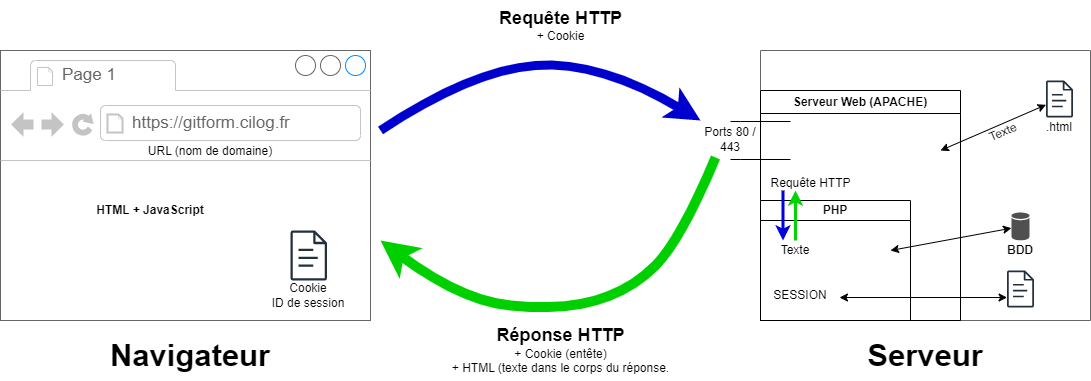

The diagram above was exported from draw.io. Its source (the exported page's mxGraphModel, read from the mxfile embedded in the PNG):
<mxGraphModel dx="1900" dy="621" grid="1" gridSize="10" guides="1" tooltips="1" connect="1" arrows="1" fold="1" page="1" pageScale="1" pageWidth="850" pageHeight="1100" math="0" shadow="0">
  <root>
    <mxCell id="0" />
    <mxCell id="1" parent="0" />
    <mxCell id="OOa_4RKx0FngRDqTaHC--13" value="" style="swimlane;startSize=0;fillColor=#f5f5f5;fontColor=#333333;strokeColor=#666666;" parent="1" vertex="1">
      <mxGeometry x="500" y="140" width="330" height="270" as="geometry">
        <mxRectangle x="724" y="348" width="50" height="40" as="alternateBounds" />
      </mxGeometry>
    </mxCell>
    <mxCell id="OOa_4RKx0FngRDqTaHC--7" value="" style="sketch=0;shadow=0;dashed=0;html=1;strokeColor=none;fillColor=#505050;labelPosition=center;verticalLabelPosition=bottom;verticalAlign=top;outlineConnect=0;align=center;shape=mxgraph.office.databases.database;" parent="OOa_4RKx0FngRDqTaHC--13" vertex="1">
      <mxGeometry x="251" y="162" width="18" height="28" as="geometry" />
    </mxCell>
    <mxCell id="OOa_4RKx0FngRDqTaHC--14" value="Serveur Web (APACHE)" style="swimlane;whiteSpace=wrap;html=1;" parent="OOa_4RKx0FngRDqTaHC--13" vertex="1" collapsed="1">
      <mxGeometry y="40" width="200" height="230" as="geometry">
        <mxRectangle x="320" y="250" width="200" height="200" as="alternateBounds" />
      </mxGeometry>
    </mxCell>
    <mxCell id="OOa_4RKx0FngRDqTaHC--19" value="PHP" style="swimlane;whiteSpace=wrap;html=1;startSize=23;" parent="OOa_4RKx0FngRDqTaHC--14" vertex="1">
      <mxGeometry x="40" y="50" width="100" height="90" as="geometry" />
    </mxCell>
    <mxCell id="1TxzRmmf_6NyiPeHqohu-6" value="" style="edgeStyle=orthogonalEdgeStyle;html=1;endArrow=block;elbow=vertical;startArrow=block;startFill=1;endFill=1;strokeColor=#545B64;rounded=0;" parent="OOa_4RKx0FngRDqTaHC--14" edge="1">
      <mxGeometry width="100" relative="1" as="geometry">
        <mxPoint x="150" y="120" as="sourcePoint" />
        <mxPoint x="250" y="120" as="targetPoint" />
      </mxGeometry>
    </mxCell>
    <mxCell id="1TxzRmmf_6NyiPeHqohu-13" value="" style="html=1;labelBackgroundColor=#ffffff;startArrow=classic;startFill=1;startSize=6;endArrow=classic;endFill=1;endSize=6;jettySize=auto;orthogonalLoop=1;strokeWidth=1;fontSize=14;rounded=0;" parent="OOa_4RKx0FngRDqTaHC--14" edge="1">
      <mxGeometry width="60" height="60" relative="1" as="geometry">
        <mxPoint x="170" y="60" as="sourcePoint" />
        <mxPoint x="230" as="targetPoint" />
      </mxGeometry>
    </mxCell>
    <mxCell id="1TxzRmmf_6NyiPeHqohu-16" value="" style="html=1;labelBackgroundColor=#ffffff;startArrow=classic;startFill=1;startSize=6;endArrow=classic;endFill=1;endSize=6;jettySize=auto;orthogonalLoop=1;strokeWidth=1;fontSize=14;rounded=0;" parent="OOa_4RKx0FngRDqTaHC--14" edge="1">
      <mxGeometry width="60" height="60" relative="1" as="geometry">
        <mxPoint x="180" y="180" as="sourcePoint" />
        <mxPoint x="240" y="120" as="targetPoint" />
      </mxGeometry>
    </mxCell>
    <mxCell id="1TxzRmmf_6NyiPeHqohu-17" value="" style="html=1;labelBackgroundColor=#ffffff;startArrow=classic;startFill=1;startSize=6;endArrow=classic;endFill=1;endSize=6;jettySize=auto;orthogonalLoop=1;strokeWidth=1;fontSize=14;rounded=0;" parent="OOa_4RKx0FngRDqTaHC--14" edge="1">
      <mxGeometry width="60" height="60" relative="1" as="geometry">
        <mxPoint x="180" y="170" as="sourcePoint" />
        <mxPoint x="240" y="110" as="targetPoint" />
      </mxGeometry>
    </mxCell>
    <mxCell id="1TxzRmmf_6NyiPeHqohu-29" value="&lt;span class=&quot;ILfuVd&quot; lang=&quot;fr&quot;&gt;Requête HTTP&lt;br&gt;&lt;/span&gt;" style="text;html=1;strokeColor=none;fillColor=none;align=center;verticalAlign=middle;whiteSpace=wrap;rounded=0;" parent="OOa_4RKx0FngRDqTaHC--14" vertex="1">
      <mxGeometry x="10" y="60" width="90" height="20" as="geometry" />
    </mxCell>
    <mxCell id="HA64Wpwra5cqt_Me3oY8-1" value="Text" style="text;html=1;strokeColor=none;fillColor=none;align=center;verticalAlign=middle;whiteSpace=wrap;rounded=0;" parent="OOa_4RKx0FngRDqTaHC--14" vertex="1">
      <mxGeometry x="5" y="80" width="60" height="30" as="geometry" />
    </mxCell>
    <mxCell id="HA64Wpwra5cqt_Me3oY8-2" value="Text" style="text;html=1;align=center;verticalAlign=middle;resizable=0;points=[];autosize=1;strokeColor=none;fillColor=none;" parent="OOa_4RKx0FngRDqTaHC--14" vertex="1">
      <mxGeometry y="80" width="40" height="30" as="geometry" />
    </mxCell>
    <mxCell id="HA64Wpwra5cqt_Me3oY8-3" value="Requête HTTP" style="text;html=1;align=center;verticalAlign=middle;resizable=0;points=[];autosize=1;strokeColor=none;fillColor=none;" parent="OOa_4RKx0FngRDqTaHC--14" vertex="1">
      <mxGeometry y="78" width="100" height="30" as="geometry" />
    </mxCell>
    <mxCell id="HA64Wpwra5cqt_Me3oY8-7" value="" style="endArrow=classic;html=1;rounded=0;" parent="OOa_4RKx0FngRDqTaHC--14" edge="1">
      <mxGeometry width="50" height="50" relative="1" as="geometry">
        <mxPoint x="60" y="110" as="sourcePoint" />
        <mxPoint x="110" y="60" as="targetPoint" />
      </mxGeometry>
    </mxCell>
    <mxCell id="1TxzRmmf_6NyiPeHqohu-2" value="&lt;b&gt;BDD&lt;/b&gt;" style="text;html=1;strokeColor=none;fillColor=none;align=center;verticalAlign=middle;whiteSpace=wrap;rounded=0;" parent="OOa_4RKx0FngRDqTaHC--13" vertex="1">
      <mxGeometry x="240" y="190" width="40" height="20" as="geometry" />
    </mxCell>
    <mxCell id="1TxzRmmf_6NyiPeHqohu-10" value="" style="sketch=0;outlineConnect=0;fontColor=#232F3E;gradientColor=none;fillColor=#232F3D;strokeColor=none;dashed=0;verticalLabelPosition=bottom;verticalAlign=top;align=center;html=1;fontSize=12;fontStyle=0;aspect=fixed;pointerEvents=1;shape=mxgraph.aws4.document;" parent="OOa_4RKx0FngRDqTaHC--13" vertex="1">
      <mxGeometry x="246.5" y="220" width="27" height="36.95" as="geometry" />
    </mxCell>
    <mxCell id="1TxzRmmf_6NyiPeHqohu-11" value="" style="sketch=0;outlineConnect=0;fontColor=#232F3E;gradientColor=none;fillColor=#232F3D;strokeColor=none;dashed=0;verticalLabelPosition=bottom;verticalAlign=top;align=center;html=1;fontSize=12;fontStyle=0;aspect=fixed;pointerEvents=1;shape=mxgraph.aws4.document;" parent="OOa_4RKx0FngRDqTaHC--13" vertex="1">
      <mxGeometry x="285.5" y="30.00000000000001" width="27" height="36.95" as="geometry" />
    </mxCell>
    <mxCell id="1TxzRmmf_6NyiPeHqohu-12" value=".html" style="text;html=1;strokeColor=none;fillColor=none;align=center;verticalAlign=middle;whiteSpace=wrap;rounded=0;" parent="OOa_4RKx0FngRDqTaHC--13" vertex="1">
      <mxGeometry x="269" y="66.95" width="60" height="20" as="geometry" />
    </mxCell>
    <mxCell id="1TxzRmmf_6NyiPeHqohu-14" value="" style="html=1;labelBackgroundColor=#ffffff;startArrow=classic;startFill=1;startSize=6;endArrow=classic;endFill=1;endSize=6;jettySize=auto;orthogonalLoop=1;strokeWidth=1;fontSize=14;rounded=0;" parent="OOa_4RKx0FngRDqTaHC--13" target="1TxzRmmf_6NyiPeHqohu-11" edge="1">
      <mxGeometry width="60" height="60" relative="1" as="geometry">
        <mxPoint x="180" y="100" as="sourcePoint" />
        <mxPoint x="260" y="50" as="targetPoint" />
      </mxGeometry>
    </mxCell>
    <mxCell id="1TxzRmmf_6NyiPeHqohu-23" value="Texte" style="text;html=1;strokeColor=none;fillColor=none;align=center;verticalAlign=middle;whiteSpace=wrap;rounded=0;rotation=337;direction=east;" parent="OOa_4RKx0FngRDqTaHC--13" vertex="1">
      <mxGeometry x="217.75" y="66.95" width="50" height="30" as="geometry" />
    </mxCell>
    <mxCell id="OOa_4RKx0FngRDqTaHC--25" value="" style="strokeWidth=1;shadow=0;dashed=0;align=center;html=1;shape=mxgraph.mockup.containers.browserWindow;rSize=0;strokeColor=#666666;strokeColor2=#008cff;strokeColor3=#c4c4c4;mainText=,;recursiveResize=0;" parent="1" vertex="1">
      <mxGeometry x="-260" y="140" width="370" height="270" as="geometry" />
    </mxCell>
    <mxCell id="OOa_4RKx0FngRDqTaHC--26" value="Page 1" style="strokeWidth=1;shadow=0;dashed=0;align=center;html=1;shape=mxgraph.mockup.containers.anchor;fontSize=17;fontColor=#666666;align=left;whiteSpace=wrap;" parent="OOa_4RKx0FngRDqTaHC--25" vertex="1">
      <mxGeometry x="60" y="12" width="110" height="26" as="geometry" />
    </mxCell>
    <mxCell id="OOa_4RKx0FngRDqTaHC--27" value="https://gitform.cilog.fr" style="strokeWidth=1;shadow=0;dashed=0;align=center;html=1;shape=mxgraph.mockup.containers.anchor;rSize=0;fontSize=17;fontColor=#666666;align=left;" parent="OOa_4RKx0FngRDqTaHC--25" vertex="1">
      <mxGeometry x="130" y="60" width="250" height="26" as="geometry" />
    </mxCell>
    <mxCell id="OOa_4RKx0FngRDqTaHC--28" value="&lt;b&gt;HTML + JavaScript&lt;/b&gt;" style="text;html=1;strokeColor=none;fillColor=none;align=center;verticalAlign=middle;whiteSpace=wrap;rounded=0;" parent="OOa_4RKx0FngRDqTaHC--25" vertex="1">
      <mxGeometry x="80" y="130" width="140" height="60" as="geometry" />
    </mxCell>
    <mxCell id="1TxzRmmf_6NyiPeHqohu-25" value="" style="sketch=0;outlineConnect=0;fontColor=#232F3E;gradientColor=none;fillColor=#232F3D;strokeColor=none;dashed=0;verticalLabelPosition=bottom;verticalAlign=top;align=center;html=1;fontSize=12;fontStyle=0;aspect=fixed;pointerEvents=1;shape=mxgraph.aws4.document;" parent="OOa_4RKx0FngRDqTaHC--25" vertex="1">
      <mxGeometry x="290" y="180" width="36.54" height="50" as="geometry" />
    </mxCell>
    <mxCell id="1TxzRmmf_6NyiPeHqohu-26" value="&lt;div&gt;Cookie&lt;/div&gt;&lt;div&gt;ID de session&lt;br&gt;&lt;/div&gt;" style="text;html=1;strokeColor=none;fillColor=none;align=center;verticalAlign=middle;whiteSpace=wrap;rounded=0;" parent="OOa_4RKx0FngRDqTaHC--25" vertex="1">
      <mxGeometry x="263.27" y="230" width="90" height="30" as="geometry" />
    </mxCell>
    <mxCell id="1TxzRmmf_6NyiPeHqohu-27" value="URL (nom de domaine)" style="text;html=1;strokeColor=none;fillColor=none;align=center;verticalAlign=middle;whiteSpace=wrap;rounded=0;" parent="OOa_4RKx0FngRDqTaHC--25" vertex="1">
      <mxGeometry x="130" y="86" width="160" height="30" as="geometry" />
    </mxCell>
    <mxCell id="1TxzRmmf_6NyiPeHqohu-18" value="" style="html=1;labelBackgroundColor=#ffffff;startArrow=classic;startFill=1;startSize=6;endArrow=classic;endFill=1;endSize=6;jettySize=auto;orthogonalLoop=1;strokeWidth=1;fontSize=14;rounded=0;" parent="1" target="OOa_4RKx0FngRDqTaHC--7" edge="1">
      <mxGeometry width="60" height="60" relative="1" as="geometry">
        <mxPoint x="630" y="340" as="sourcePoint" />
        <mxPoint x="740" y="320" as="targetPoint" />
      </mxGeometry>
    </mxCell>
    <mxCell id="1TxzRmmf_6NyiPeHqohu-21" value="" style="html=1;labelBackgroundColor=#ffffff;startArrow=classic;startFill=1;startSize=6;endArrow=classic;endFill=1;endSize=6;jettySize=auto;orthogonalLoop=1;strokeWidth=1;fontSize=14;rounded=0;exitX=1.15;exitY=0.567;exitDx=0;exitDy=0;exitPerimeter=0;entryX=0;entryY=0.731;entryDx=0;entryDy=0;entryPerimeter=0;" parent="1" source="1TxzRmmf_6NyiPeHqohu-9" target="1TxzRmmf_6NyiPeHqohu-10" edge="1">
      <mxGeometry width="60" height="60" relative="1" as="geometry">
        <mxPoint x="590" y="380" as="sourcePoint" />
        <mxPoint x="740" y="378" as="targetPoint" />
      </mxGeometry>
    </mxCell>
    <mxCell id="HA64Wpwra5cqt_Me3oY8-4" value="Requête HTTP" style="text;html=1;align=center;verticalAlign=middle;resizable=0;points=[];autosize=1;strokeColor=none;fillColor=none;" parent="1" vertex="1">
      <mxGeometry x="500" y="258" width="100" height="30" as="geometry" />
    </mxCell>
    <mxCell id="HA64Wpwra5cqt_Me3oY8-8" value="" style="edgeStyle=none;orthogonalLoop=1;jettySize=auto;html=1;rounded=0;" parent="1" source="1TxzRmmf_6NyiPeHqohu-1" edge="1">
      <mxGeometry width="100" relative="1" as="geometry">
        <mxPoint x="500" y="300" as="sourcePoint" />
        <mxPoint x="600" y="300" as="targetPoint" />
        <Array as="points">
          <mxPoint x="550" y="300" />
        </Array>
      </mxGeometry>
    </mxCell>
    <mxCell id="HA64Wpwra5cqt_Me3oY8-9" value="" style="edgeStyle=none;orthogonalLoop=1;jettySize=auto;html=1;rounded=0;" parent="1" target="1TxzRmmf_6NyiPeHqohu-1" edge="1">
      <mxGeometry width="100" relative="1" as="geometry">
        <mxPoint x="500" y="300" as="sourcePoint" />
        <mxPoint x="600" y="300" as="targetPoint" />
        <Array as="points" />
      </mxGeometry>
    </mxCell>
    <mxCell id="1TxzRmmf_6NyiPeHqohu-1" value="PHP" style="swimlane;whiteSpace=wrap;html=1;startSize=20;" parent="1" vertex="1">
      <mxGeometry x="500" y="290" width="150" height="120" as="geometry" />
    </mxCell>
    <mxCell id="1TxzRmmf_6NyiPeHqohu-9" value="SESSION" style="text;html=1;strokeColor=none;fillColor=none;align=center;verticalAlign=middle;whiteSpace=wrap;rounded=0;" parent="1TxzRmmf_6NyiPeHqohu-1" vertex="1">
      <mxGeometry x="10" y="80" width="60" height="30" as="geometry" />
    </mxCell>
    <mxCell id="1TxzRmmf_6NyiPeHqohu-28" value="&lt;div align=&quot;center&quot;&gt;Texte&lt;/div&gt;" style="text;html=1;strokeColor=none;fillColor=none;align=center;verticalAlign=middle;whiteSpace=wrap;rounded=0;" parent="1TxzRmmf_6NyiPeHqohu-1" vertex="1">
      <mxGeometry x="10" y="40" width="50" height="20" as="geometry" />
    </mxCell>
    <mxCell id="HA64Wpwra5cqt_Me3oY8-11" style="edgeStyle=orthogonalEdgeStyle;rounded=0;orthogonalLoop=1;jettySize=auto;html=1;exitX=0.5;exitY=0;exitDx=0;exitDy=0;entryX=0.35;entryY=0.733;entryDx=0;entryDy=0;entryPerimeter=0;strokeWidth=3;strokeColor=#00d500;" parent="1" source="1TxzRmmf_6NyiPeHqohu-28" target="HA64Wpwra5cqt_Me3oY8-4" edge="1">
      <mxGeometry relative="1" as="geometry" />
    </mxCell>
    <mxCell id="HA64Wpwra5cqt_Me3oY8-14" style="edgeStyle=orthogonalEdgeStyle;rounded=0;orthogonalLoop=1;jettySize=auto;html=1;exitX=0.225;exitY=0.733;exitDx=0;exitDy=0;entryX=0.25;entryY=0;entryDx=0;entryDy=0;exitPerimeter=0;strokeWidth=3;strokeColor=#0000db;" parent="1" source="HA64Wpwra5cqt_Me3oY8-4" target="1TxzRmmf_6NyiPeHqohu-28" edge="1">
      <mxGeometry relative="1" as="geometry" />
    </mxCell>
    <mxCell id="84Q4JWXsQOWDQVd1zUvw-3" value="&lt;div&gt;&lt;b&gt;&lt;font style=&quot;font-size: 18px;&quot;&gt;Requête HTTP&lt;/font&gt;&lt;/b&gt;&lt;/div&gt;&lt;div&gt;&lt;span style=&quot;&quot;&gt;&lt;font style=&quot;font-size: 12px;&quot;&gt;+ Cookie&lt;br&gt;&lt;/font&gt;&lt;/span&gt;&lt;/div&gt;" style="text;html=1;align=center;verticalAlign=middle;resizable=0;points=[];autosize=1;strokeColor=none;fillColor=none;" parent="1" vertex="1">
      <mxGeometry x="225" y="90" width="150" height="50" as="geometry" />
    </mxCell>
    <mxCell id="84Q4JWXsQOWDQVd1zUvw-4" value="&lt;div&gt;&lt;b&gt;&lt;font style=&quot;font-size: 18px;&quot;&gt;Réponse HTTP&lt;/font&gt;&lt;/b&gt;&lt;/div&gt;&lt;div&gt;&lt;span style=&quot;&quot;&gt;&lt;font style=&quot;font-size: 12px;&quot;&gt;+ Cookie (entête)&lt;/font&gt;&lt;/span&gt;&lt;/div&gt;&lt;div&gt;&lt;span style=&quot;&quot;&gt;&lt;font style=&quot;font-size: 12px;&quot;&gt;+ HTML (texte dans le corps du réponse.&lt;br&gt;&lt;/font&gt;&lt;/span&gt;&lt;/div&gt;" style="text;html=1;align=center;verticalAlign=middle;resizable=0;points=[];autosize=1;strokeColor=none;fillColor=none;" parent="1" vertex="1">
      <mxGeometry x="185" y="410" width="230" height="60" as="geometry" />
    </mxCell>
    <mxCell id="84Q4JWXsQOWDQVd1zUvw-7" value="" style="shape=link;html=1;rounded=0;width=38;" parent="1" edge="1">
      <mxGeometry width="100" relative="1" as="geometry">
        <mxPoint x="470" y="230" as="sourcePoint" />
        <mxPoint x="530" y="230" as="targetPoint" />
        <Array as="points">
          <mxPoint x="480" y="230" />
        </Array>
      </mxGeometry>
    </mxCell>
    <mxCell id="84Q4JWXsQOWDQVd1zUvw-10" value="Ports 80 / 443" style="text;html=1;strokeColor=none;fillColor=none;align=center;verticalAlign=middle;whiteSpace=wrap;rounded=0;" parent="1" vertex="1">
      <mxGeometry x="440" y="210" width="60" height="37" as="geometry" />
    </mxCell>
    <mxCell id="84Q4JWXsQOWDQVd1zUvw-125" value="" style="curved=1;endArrow=classic;html=1;rounded=0;exitX=0.25;exitY=1;exitDx=0;exitDy=0;strokeWidth=10;strokeColor=#00d000;" parent="1" source="84Q4JWXsQOWDQVd1zUvw-10" edge="1">
      <mxGeometry width="50" height="50" relative="1" as="geometry">
        <mxPoint x="280" y="350" as="sourcePoint" />
        <mxPoint x="120" y="330" as="targetPoint" />
        <Array as="points">
          <mxPoint x="420" y="330" />
          <mxPoint x="370" y="380" />
          <mxPoint x="300" y="400" />
          <mxPoint x="200" y="390" />
        </Array>
      </mxGeometry>
    </mxCell>
    <mxCell id="84Q4JWXsQOWDQVd1zUvw-127" value="" style="curved=1;endArrow=classic;html=1;rounded=0;strokeWidth=9;strokeColor=#0000ce;entryX=0;entryY=0;entryDx=0;entryDy=0;" parent="1" target="84Q4JWXsQOWDQVd1zUvw-10" edge="1">
      <mxGeometry width="50" height="50" relative="1" as="geometry">
        <mxPoint x="120" y="220" as="sourcePoint" />
        <mxPoint x="380" y="50" as="targetPoint" />
        <Array as="points">
          <mxPoint x="210" y="160" />
          <mxPoint x="340" y="150" />
        </Array>
      </mxGeometry>
    </mxCell>
    <mxCell id="QD_bz97dEFZsEUxyTsZr-1" value="&lt;b style=&quot;font-size: 31px;&quot;&gt;Serveur&lt;/b&gt;" style="text;html=1;strokeColor=none;fillColor=none;align=center;verticalAlign=middle;whiteSpace=wrap;rounded=0;" vertex="1" parent="1">
      <mxGeometry x="630" y="430" width="70" height="30" as="geometry" />
    </mxCell>
    <mxCell id="QD_bz97dEFZsEUxyTsZr-2" value="&lt;b&gt;&lt;font style=&quot;font-size: 31px;&quot;&gt;Navigateur&lt;/font&gt;&lt;/b&gt;" style="text;html=1;strokeColor=none;fillColor=none;align=center;verticalAlign=middle;whiteSpace=wrap;rounded=0;" vertex="1" parent="1">
      <mxGeometry x="-100" y="430" width="60" height="30" as="geometry" />
    </mxCell>
  </root>
</mxGraphModel>